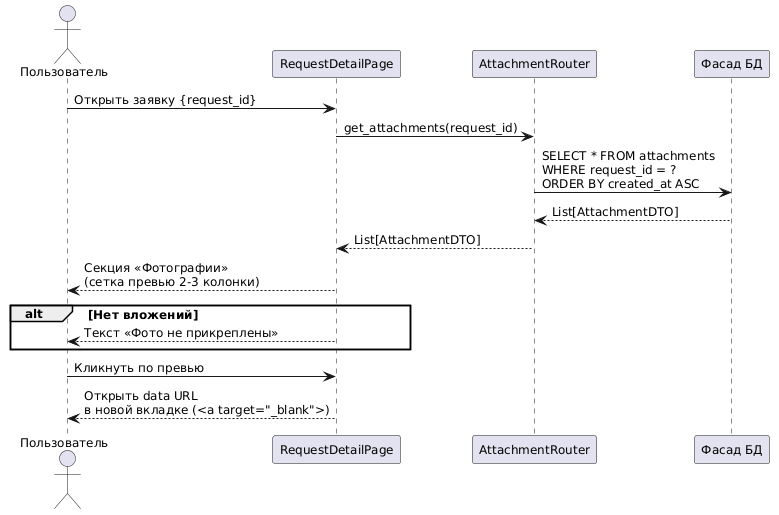

The diagram above was rendered by PlantUML. Its source (embedded in the PNG):
@startuml
skinparam defaultFontSize 12
skinparam defaultFontName "Segoe UI"
skinparam lifelinestrategy solid

actor "Пользователь" as User
participant "RequestDetailPage" as Page
participant "AttachmentRouter" as Router
participant "Фасад БД" as DB

User -> Page : Открыть заявку {request_id}
Page -> Router : get_attachments(request_id)
Router -> DB : SELECT * FROM attachments\nWHERE request_id = ?\nORDER BY created_at ASC
DB --> Router : List[AttachmentDTO]
Router --> Page : List[AttachmentDTO]
Page --> User : Секция «Фотографии»\n(сетка превью 2-3 колонки)

alt Нет вложений
    Page --> User : Текст «Фото не прикреплены»
end

User -> Page : Кликнуть по превью
Page --> User : Открыть data URL\nв новой вкладке (<a target="_blank">)
@enduml